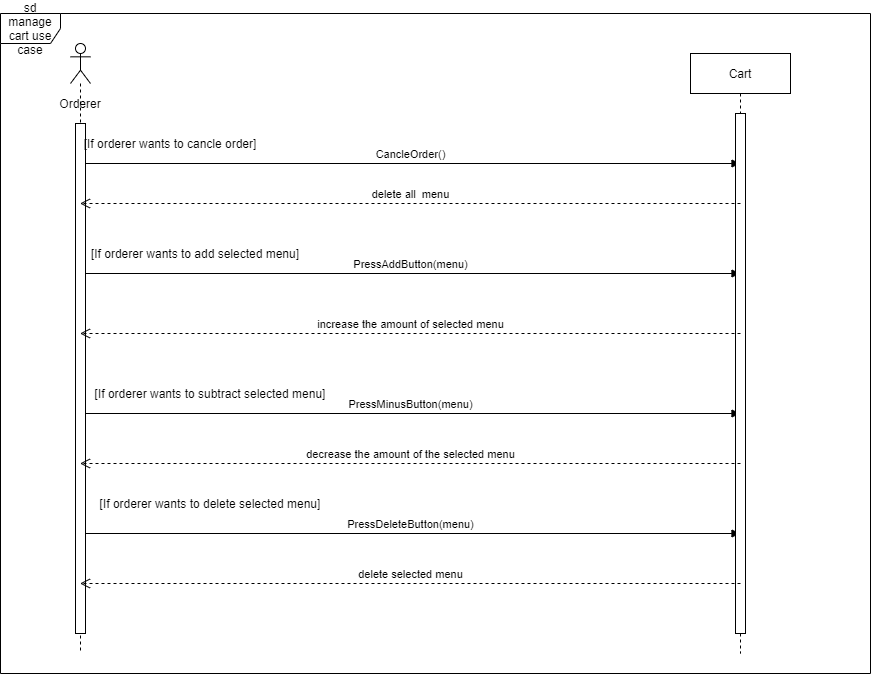

The diagram above was exported from draw.io. Its source (the exported page's mxGraphModel, read from the mxfile embedded in the PNG):
<mxGraphModel dx="3152" dy="1097" grid="1" gridSize="10" guides="1" tooltips="1" connect="1" arrows="1" fold="1" page="1" pageScale="1" pageWidth="850" pageHeight="1100" math="0" shadow="0">
  <root>
    <mxCell id="0" />
    <mxCell id="1" parent="0" />
    <mxCell id="8bF1790MiZEt0CITywCF-1" value="" style="shape=umlLifeline;participant=umlActor;perimeter=lifelinePerimeter;whiteSpace=wrap;html=1;container=1;collapsible=0;recursiveResize=0;verticalAlign=top;spacingTop=36;outlineConnect=0;size=40;" vertex="1" parent="1">
      <mxGeometry x="-280" y="80" width="20" height="610" as="geometry" />
    </mxCell>
    <mxCell id="8bF1790MiZEt0CITywCF-6" value="CancleOrder()" style="html=1;verticalAlign=bottom;endArrow=block;" edge="1" parent="8bF1790MiZEt0CITywCF-1" target="8bF1790MiZEt0CITywCF-5">
      <mxGeometry x="0.0021" width="80" relative="1" as="geometry">
        <mxPoint x="10" y="120" as="sourcePoint" />
        <mxPoint x="90" y="120" as="targetPoint" />
        <mxPoint as="offset" />
      </mxGeometry>
    </mxCell>
    <mxCell id="8bF1790MiZEt0CITywCF-7" value="PressAddButton(menu)" style="html=1;verticalAlign=bottom;endArrow=block;" edge="1" parent="8bF1790MiZEt0CITywCF-1" target="8bF1790MiZEt0CITywCF-5">
      <mxGeometry x="0.0021" width="80" relative="1" as="geometry">
        <mxPoint x="10" y="230" as="sourcePoint" />
        <mxPoint x="90" y="230" as="targetPoint" />
        <mxPoint as="offset" />
      </mxGeometry>
    </mxCell>
    <mxCell id="8bF1790MiZEt0CITywCF-9" value="PressMinusButton(menu)" style="html=1;verticalAlign=bottom;endArrow=block;" edge="1" parent="8bF1790MiZEt0CITywCF-1" target="8bF1790MiZEt0CITywCF-5">
      <mxGeometry x="0.0021" width="80" relative="1" as="geometry">
        <mxPoint x="10" y="370" as="sourcePoint" />
        <mxPoint x="90" y="370" as="targetPoint" />
        <mxPoint as="offset" />
      </mxGeometry>
    </mxCell>
    <mxCell id="8bF1790MiZEt0CITywCF-12" value="PressDeleteButton(menu)" style="html=1;verticalAlign=bottom;endArrow=block;" edge="1" parent="8bF1790MiZEt0CITywCF-1" target="8bF1790MiZEt0CITywCF-5">
      <mxGeometry x="0.0021" width="80" relative="1" as="geometry">
        <mxPoint x="10" y="490" as="sourcePoint" />
        <mxPoint x="90" y="490" as="targetPoint" />
        <mxPoint as="offset" />
      </mxGeometry>
    </mxCell>
    <mxCell id="8bF1790MiZEt0CITywCF-21" value="" style="html=1;points=[];perimeter=orthogonalPerimeter;" vertex="1" parent="8bF1790MiZEt0CITywCF-1">
      <mxGeometry x="5" y="80" width="10" height="510" as="geometry" />
    </mxCell>
    <mxCell id="8bF1790MiZEt0CITywCF-2" value="Orderer" style="text;html=1;strokeColor=none;fillColor=none;align=center;verticalAlign=middle;whiteSpace=wrap;rounded=0;" vertex="1" parent="1">
      <mxGeometry x="-290" y="130" width="40" height="20" as="geometry" />
    </mxCell>
    <mxCell id="8bF1790MiZEt0CITywCF-5" value="Cart" style="shape=umlLifeline;perimeter=lifelinePerimeter;whiteSpace=wrap;html=1;container=1;collapsible=0;recursiveResize=0;outlineConnect=0;" vertex="1" parent="1">
      <mxGeometry x="340" y="90" width="100" height="600" as="geometry" />
    </mxCell>
    <mxCell id="8bF1790MiZEt0CITywCF-22" value="" style="html=1;points=[];perimeter=orthogonalPerimeter;" vertex="1" parent="8bF1790MiZEt0CITywCF-5">
      <mxGeometry x="45" y="60" width="10" height="520" as="geometry" />
    </mxCell>
    <mxCell id="8bF1790MiZEt0CITywCF-8" value="increase the amount of selected menu" style="html=1;verticalAlign=bottom;endArrow=open;dashed=1;endSize=8;" edge="1" parent="1" target="8bF1790MiZEt0CITywCF-1">
      <mxGeometry x="-0.0021" relative="1" as="geometry">
        <mxPoint x="390" y="370" as="sourcePoint" />
        <mxPoint x="310" y="370" as="targetPoint" />
        <mxPoint as="offset" />
      </mxGeometry>
    </mxCell>
    <mxCell id="8bF1790MiZEt0CITywCF-10" value="decrease the amount of the selected menu" style="html=1;verticalAlign=bottom;endArrow=open;dashed=1;endSize=8;" edge="1" parent="1" target="8bF1790MiZEt0CITywCF-1">
      <mxGeometry x="-0.0021" relative="1" as="geometry">
        <mxPoint x="390" y="500" as="sourcePoint" />
        <mxPoint x="310" y="500" as="targetPoint" />
        <mxPoint as="offset" />
      </mxGeometry>
    </mxCell>
    <mxCell id="8bF1790MiZEt0CITywCF-11" value="delete all&amp;nbsp; menu" style="html=1;verticalAlign=bottom;endArrow=open;dashed=1;endSize=8;" edge="1" parent="1" target="8bF1790MiZEt0CITywCF-1">
      <mxGeometry x="-0.0021" relative="1" as="geometry">
        <mxPoint x="390" y="240" as="sourcePoint" />
        <mxPoint x="310" y="240" as="targetPoint" />
        <mxPoint as="offset" />
      </mxGeometry>
    </mxCell>
    <mxCell id="8bF1790MiZEt0CITywCF-13" value="delete selected menu" style="html=1;verticalAlign=bottom;endArrow=open;dashed=1;endSize=8;" edge="1" parent="1" target="8bF1790MiZEt0CITywCF-1">
      <mxGeometry x="-0.0021" relative="1" as="geometry">
        <mxPoint x="390" y="620" as="sourcePoint" />
        <mxPoint x="310" y="620" as="targetPoint" />
        <mxPoint as="offset" />
      </mxGeometry>
    </mxCell>
    <mxCell id="8bF1790MiZEt0CITywCF-14" value="[If orderer wants to cancle order]" style="text;html=1;strokeColor=none;fillColor=none;align=center;verticalAlign=middle;whiteSpace=wrap;rounded=0;" vertex="1" parent="1">
      <mxGeometry x="-270" y="170" width="180" height="20" as="geometry" />
    </mxCell>
    <mxCell id="8bF1790MiZEt0CITywCF-15" value="[If orderer wants to add selected menu]" style="text;html=1;strokeColor=none;fillColor=none;align=center;verticalAlign=middle;whiteSpace=wrap;rounded=0;" vertex="1" parent="1">
      <mxGeometry x="-270" y="280" width="230" height="20" as="geometry" />
    </mxCell>
    <mxCell id="8bF1790MiZEt0CITywCF-16" value="[If orderer wants to subtract selected menu]" style="text;html=1;strokeColor=none;fillColor=none;align=center;verticalAlign=middle;whiteSpace=wrap;rounded=0;" vertex="1" parent="1">
      <mxGeometry x="-260" y="420" width="240" height="20" as="geometry" />
    </mxCell>
    <mxCell id="8bF1790MiZEt0CITywCF-17" value="[If orderer wants to delete selected menu]" style="text;html=1;strokeColor=none;fillColor=none;align=center;verticalAlign=middle;whiteSpace=wrap;rounded=0;" vertex="1" parent="1">
      <mxGeometry x="-260" y="530" width="240" height="20" as="geometry" />
    </mxCell>
    <mxCell id="8bF1790MiZEt0CITywCF-20" value="sd manage cart use case" style="shape=umlFrame;whiteSpace=wrap;html=1;width=60;height=30;" vertex="1" parent="1">
      <mxGeometry x="-350" y="50" width="870" height="660" as="geometry" />
    </mxCell>
  </root>
</mxGraphModel>